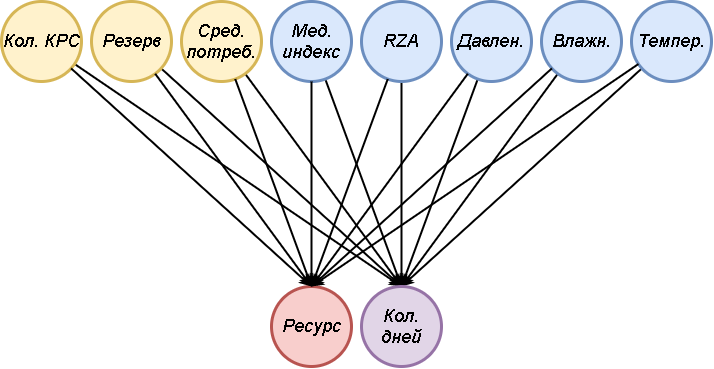

The diagram above was exported from draw.io. Its source (the exported page's mxGraphModel, read from the mxfile embedded in the PNG):
<mxGraphModel dx="981" dy="567" grid="1" gridSize="10" guides="1" tooltips="1" connect="1" arrows="1" fold="1" page="1" pageScale="1" pageWidth="1169" pageHeight="827" math="0" shadow="0">
  <root>
    <mxCell id="0" />
    <mxCell id="1" parent="0" />
    <mxCell id="BnFaqU9jkLJugoVOKOMI-12" style="edgeStyle=none;rounded=0;orthogonalLoop=1;jettySize=auto;html=1;entryX=0;entryY=0.5;entryDx=0;entryDy=0;strokeWidth=2;" parent="1" source="aEeAr67voc8tBSUfBPVF-1" target="BnFaqU9jkLJugoVOKOMI-4" edge="1">
      <mxGeometry relative="1" as="geometry" />
    </mxCell>
    <mxCell id="aEeAr67voc8tBSUfBPVF-1" value="&lt;font style=&quot;font-size: 18px;&quot;&gt;&lt;span&gt;Темпер.&lt;/span&gt;&lt;/font&gt;" style="ellipse;whiteSpace=wrap;html=1;aspect=fixed;fontStyle=2;fillColor=#dae8fc;strokeColor=#6c8ebf;horizontal=0;strokeWidth=3;rotation=90;" parent="1" vertex="1">
      <mxGeometry x="1145" y="505" width="80" height="80" as="geometry" />
    </mxCell>
    <mxCell id="BnFaqU9jkLJugoVOKOMI-11" style="edgeStyle=none;rounded=0;orthogonalLoop=1;jettySize=auto;html=1;entryX=0;entryY=0.5;entryDx=0;entryDy=0;strokeWidth=2;" parent="1" source="aEeAr67voc8tBSUfBPVF-2" target="BnFaqU9jkLJugoVOKOMI-4" edge="1">
      <mxGeometry relative="1" as="geometry" />
    </mxCell>
    <mxCell id="aEeAr67voc8tBSUfBPVF-2" value="&lt;span style=&quot;font-size: 18px;&quot;&gt;&lt;span&gt;Влажн.&lt;/span&gt;&lt;/span&gt;" style="ellipse;whiteSpace=wrap;html=1;aspect=fixed;fontStyle=2;fillColor=#dae8fc;strokeColor=#6c8ebf;horizontal=0;strokeWidth=3;rotation=90;" parent="1" vertex="1">
      <mxGeometry x="1055" y="505" width="80" height="80" as="geometry" />
    </mxCell>
    <mxCell id="BnFaqU9jkLJugoVOKOMI-10" style="edgeStyle=none;rounded=0;orthogonalLoop=1;jettySize=auto;html=1;entryX=0;entryY=0.5;entryDx=0;entryDy=0;strokeWidth=2;" parent="1" source="aEeAr67voc8tBSUfBPVF-3" target="BnFaqU9jkLJugoVOKOMI-4" edge="1">
      <mxGeometry relative="1" as="geometry" />
    </mxCell>
    <mxCell id="aEeAr67voc8tBSUfBPVF-3" value="&lt;span style=&quot;font-size: 18px;&quot;&gt;&lt;span&gt;Давлен.&lt;/span&gt;&lt;/span&gt;" style="ellipse;whiteSpace=wrap;html=1;aspect=fixed;fontStyle=2;fillColor=#dae8fc;strokeColor=#6c8ebf;horizontal=0;strokeWidth=3;rotation=90;" parent="1" vertex="1">
      <mxGeometry x="965" y="505" width="80" height="80" as="geometry" />
    </mxCell>
    <mxCell id="BnFaqU9jkLJugoVOKOMI-9" style="edgeStyle=none;rounded=0;orthogonalLoop=1;jettySize=auto;html=1;entryX=0;entryY=0.5;entryDx=0;entryDy=0;strokeWidth=2;" parent="1" source="aEeAr67voc8tBSUfBPVF-4" target="BnFaqU9jkLJugoVOKOMI-4" edge="1">
      <mxGeometry relative="1" as="geometry" />
    </mxCell>
    <mxCell id="aEeAr67voc8tBSUfBPVF-4" value="&lt;span style=&quot;font-size: 18px&quot;&gt;&lt;span&gt;RZA&lt;/span&gt;&lt;/span&gt;" style="ellipse;whiteSpace=wrap;html=1;aspect=fixed;fontStyle=2;fillColor=#dae8fc;strokeColor=#6c8ebf;horizontal=0;strokeWidth=3;rotation=90;" parent="1" vertex="1">
      <mxGeometry x="875" y="505" width="80" height="80" as="geometry" />
    </mxCell>
    <mxCell id="BnFaqU9jkLJugoVOKOMI-8" style="edgeStyle=none;rounded=0;orthogonalLoop=1;jettySize=auto;html=1;entryX=0;entryY=0.5;entryDx=0;entryDy=0;strokeWidth=2;" parent="1" source="aEeAr67voc8tBSUfBPVF-5" target="BnFaqU9jkLJugoVOKOMI-4" edge="1">
      <mxGeometry relative="1" as="geometry" />
    </mxCell>
    <mxCell id="aEeAr67voc8tBSUfBPVF-5" value="&lt;span style=&quot;font-size: 18px&quot;&gt;Мед.&lt;br&gt;индекс&lt;br&gt;&lt;/span&gt;" style="ellipse;whiteSpace=wrap;html=1;aspect=fixed;fontStyle=2;fillColor=#dae8fc;strokeColor=#6c8ebf;horizontal=0;strokeWidth=3;rotation=90;" parent="1" vertex="1">
      <mxGeometry x="785" y="505" width="80" height="80" as="geometry" />
    </mxCell>
    <mxCell id="BnFaqU9jkLJugoVOKOMI-7" style="edgeStyle=none;rounded=0;orthogonalLoop=1;jettySize=auto;html=1;entryX=0;entryY=0.5;entryDx=0;entryDy=0;strokeWidth=2;" parent="1" source="aEeAr67voc8tBSUfBPVF-7" target="BnFaqU9jkLJugoVOKOMI-4" edge="1">
      <mxGeometry relative="1" as="geometry" />
    </mxCell>
    <mxCell id="aEeAr67voc8tBSUfBPVF-7" value="&lt;span style=&quot;font-size: 18px;&quot;&gt;&lt;span&gt;Сред. потреб.&lt;/span&gt;&lt;/span&gt;" style="ellipse;whiteSpace=wrap;html=1;aspect=fixed;fontStyle=2;fillColor=#fff2cc;strokeColor=#d6b656;horizontal=0;strokeWidth=3;rotation=90;" parent="1" vertex="1">
      <mxGeometry x="695" y="505" width="80" height="80" as="geometry" />
    </mxCell>
    <mxCell id="BnFaqU9jkLJugoVOKOMI-6" style="edgeStyle=none;rounded=0;orthogonalLoop=1;jettySize=auto;html=1;entryX=0;entryY=0.5;entryDx=0;entryDy=0;strokeWidth=2;" parent="1" source="aEeAr67voc8tBSUfBPVF-8" target="BnFaqU9jkLJugoVOKOMI-4" edge="1">
      <mxGeometry relative="1" as="geometry" />
    </mxCell>
    <mxCell id="aEeAr67voc8tBSUfBPVF-8" value="&lt;span style=&quot;font-size: 18px;&quot;&gt;&lt;span&gt;Резерв&lt;/span&gt;&lt;/span&gt;" style="ellipse;whiteSpace=wrap;html=1;aspect=fixed;fontStyle=2;fillColor=#fff2cc;strokeColor=#d6b656;horizontal=0;strokeWidth=3;rotation=90;" parent="1" vertex="1">
      <mxGeometry x="605" y="505" width="80" height="80" as="geometry" />
    </mxCell>
    <mxCell id="BnFaqU9jkLJugoVOKOMI-5" style="rounded=0;orthogonalLoop=1;jettySize=auto;html=1;entryX=0;entryY=0.5;entryDx=0;entryDy=0;strokeWidth=2;" parent="1" source="aEeAr67voc8tBSUfBPVF-9" target="BnFaqU9jkLJugoVOKOMI-4" edge="1">
      <mxGeometry relative="1" as="geometry" />
    </mxCell>
    <mxCell id="aEeAr67voc8tBSUfBPVF-9" value="&lt;span style=&quot;font-size: 18px;&quot;&gt;&lt;span&gt;Кол. КРС&lt;/span&gt;&lt;/span&gt;" style="ellipse;whiteSpace=wrap;html=1;aspect=fixed;fontStyle=2;fillColor=#fff2cc;strokeColor=#d6b656;horizontal=0;strokeWidth=3;rotation=90;" parent="1" vertex="1">
      <mxGeometry x="515" y="505" width="80" height="80" as="geometry" />
    </mxCell>
    <mxCell id="aEeAr67voc8tBSUfBPVF-10" value="&lt;font style=&quot;font-size: 18px&quot;&gt;Ресурс&lt;/font&gt;" style="ellipse;whiteSpace=wrap;html=1;aspect=fixed;fontStyle=2;fillColor=#f8cecc;strokeColor=#b85450;horizontal=0;strokeWidth=3;rotation=90;" parent="1" vertex="1">
      <mxGeometry x="785" y="790" width="80" height="80" as="geometry" />
    </mxCell>
    <mxCell id="aEeAr67voc8tBSUfBPVF-21" style="edgeStyle=none;rounded=0;orthogonalLoop=1;jettySize=auto;html=1;entryX=0;entryY=0.5;entryDx=0;entryDy=0;endSize=6;strokeWidth=2;horizontal=0;fontStyle=2" parent="1" source="aEeAr67voc8tBSUfBPVF-1" target="aEeAr67voc8tBSUfBPVF-10" edge="1">
      <mxGeometry x="430" y="230" as="geometry" />
    </mxCell>
    <mxCell id="aEeAr67voc8tBSUfBPVF-22" style="edgeStyle=none;rounded=0;orthogonalLoop=1;jettySize=auto;html=1;entryX=0;entryY=0.5;entryDx=0;entryDy=0;endSize=6;strokeWidth=2;horizontal=0;fontStyle=2" parent="1" source="aEeAr67voc8tBSUfBPVF-2" target="aEeAr67voc8tBSUfBPVF-10" edge="1">
      <mxGeometry x="430" y="230" as="geometry" />
    </mxCell>
    <mxCell id="aEeAr67voc8tBSUfBPVF-23" style="edgeStyle=none;rounded=0;orthogonalLoop=1;jettySize=auto;html=1;entryX=0;entryY=0.5;entryDx=0;entryDy=0;endSize=6;strokeWidth=2;horizontal=0;fontStyle=2" parent="1" source="aEeAr67voc8tBSUfBPVF-3" target="aEeAr67voc8tBSUfBPVF-10" edge="1">
      <mxGeometry x="430" y="230" as="geometry" />
    </mxCell>
    <mxCell id="aEeAr67voc8tBSUfBPVF-24" style="edgeStyle=none;rounded=0;orthogonalLoop=1;jettySize=auto;html=1;entryX=0;entryY=0.5;entryDx=0;entryDy=0;endSize=6;strokeWidth=2;horizontal=0;fontStyle=2" parent="1" source="aEeAr67voc8tBSUfBPVF-4" target="aEeAr67voc8tBSUfBPVF-10" edge="1">
      <mxGeometry x="430" y="230" as="geometry" />
    </mxCell>
    <mxCell id="aEeAr67voc8tBSUfBPVF-25" style="edgeStyle=none;rounded=0;orthogonalLoop=1;jettySize=auto;html=1;entryX=0;entryY=0.5;entryDx=0;entryDy=0;endSize=6;strokeWidth=2;horizontal=0;fontStyle=2" parent="1" source="aEeAr67voc8tBSUfBPVF-5" target="aEeAr67voc8tBSUfBPVF-10" edge="1">
      <mxGeometry x="430" y="230" as="geometry" />
    </mxCell>
    <mxCell id="aEeAr67voc8tBSUfBPVF-26" style="edgeStyle=none;rounded=0;orthogonalLoop=1;jettySize=auto;html=1;entryX=0;entryY=0.5;entryDx=0;entryDy=0;endSize=6;strokeWidth=2;horizontal=0;fontStyle=2" parent="1" source="aEeAr67voc8tBSUfBPVF-7" target="aEeAr67voc8tBSUfBPVF-10" edge="1">
      <mxGeometry x="430" y="230" as="geometry" />
    </mxCell>
    <mxCell id="aEeAr67voc8tBSUfBPVF-27" style="edgeStyle=none;rounded=0;orthogonalLoop=1;jettySize=auto;html=1;entryX=0;entryY=0.5;entryDx=0;entryDy=0;endSize=6;strokeWidth=2;horizontal=0;fontStyle=2" parent="1" source="aEeAr67voc8tBSUfBPVF-8" target="aEeAr67voc8tBSUfBPVF-10" edge="1">
      <mxGeometry x="430" y="230" as="geometry" />
    </mxCell>
    <mxCell id="aEeAr67voc8tBSUfBPVF-28" style="edgeStyle=none;rounded=0;orthogonalLoop=1;jettySize=auto;html=1;entryX=0;entryY=0.5;entryDx=0;entryDy=0;endSize=6;strokeWidth=2;horizontal=0;fontStyle=2" parent="1" source="aEeAr67voc8tBSUfBPVF-9" target="aEeAr67voc8tBSUfBPVF-10" edge="1">
      <mxGeometry x="430" y="230" as="geometry" />
    </mxCell>
    <mxCell id="BnFaqU9jkLJugoVOKOMI-4" value="&lt;font style=&quot;font-size: 18px&quot;&gt;Кол. дней&lt;/font&gt;" style="ellipse;whiteSpace=wrap;html=1;aspect=fixed;fontStyle=2;fillColor=#e1d5e7;strokeColor=#9673a6;horizontal=0;strokeWidth=3;rotation=90;" parent="1" vertex="1">
      <mxGeometry x="875" y="790" width="80" height="80" as="geometry" />
    </mxCell>
  </root>
</mxGraphModel>